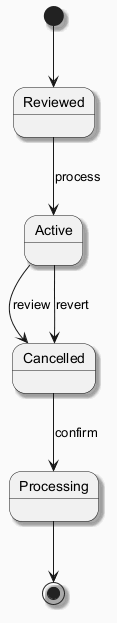

The diagram above was rendered by PlantUML. Its source (embedded in the PNG):
@startuml
skinparam backgroundColor #FAFAFA
skinparam classBackgroundColor #FFF3E0
skinparam classBorderColor #E65100
skinparam shadowing true
[*] --> Reviewed
Reviewed --> Active : process
Active --> Cancelled : review
Cancelled --> Processing : confirm
Active --> Cancelled : revert
Processing --> [*]
@enduml